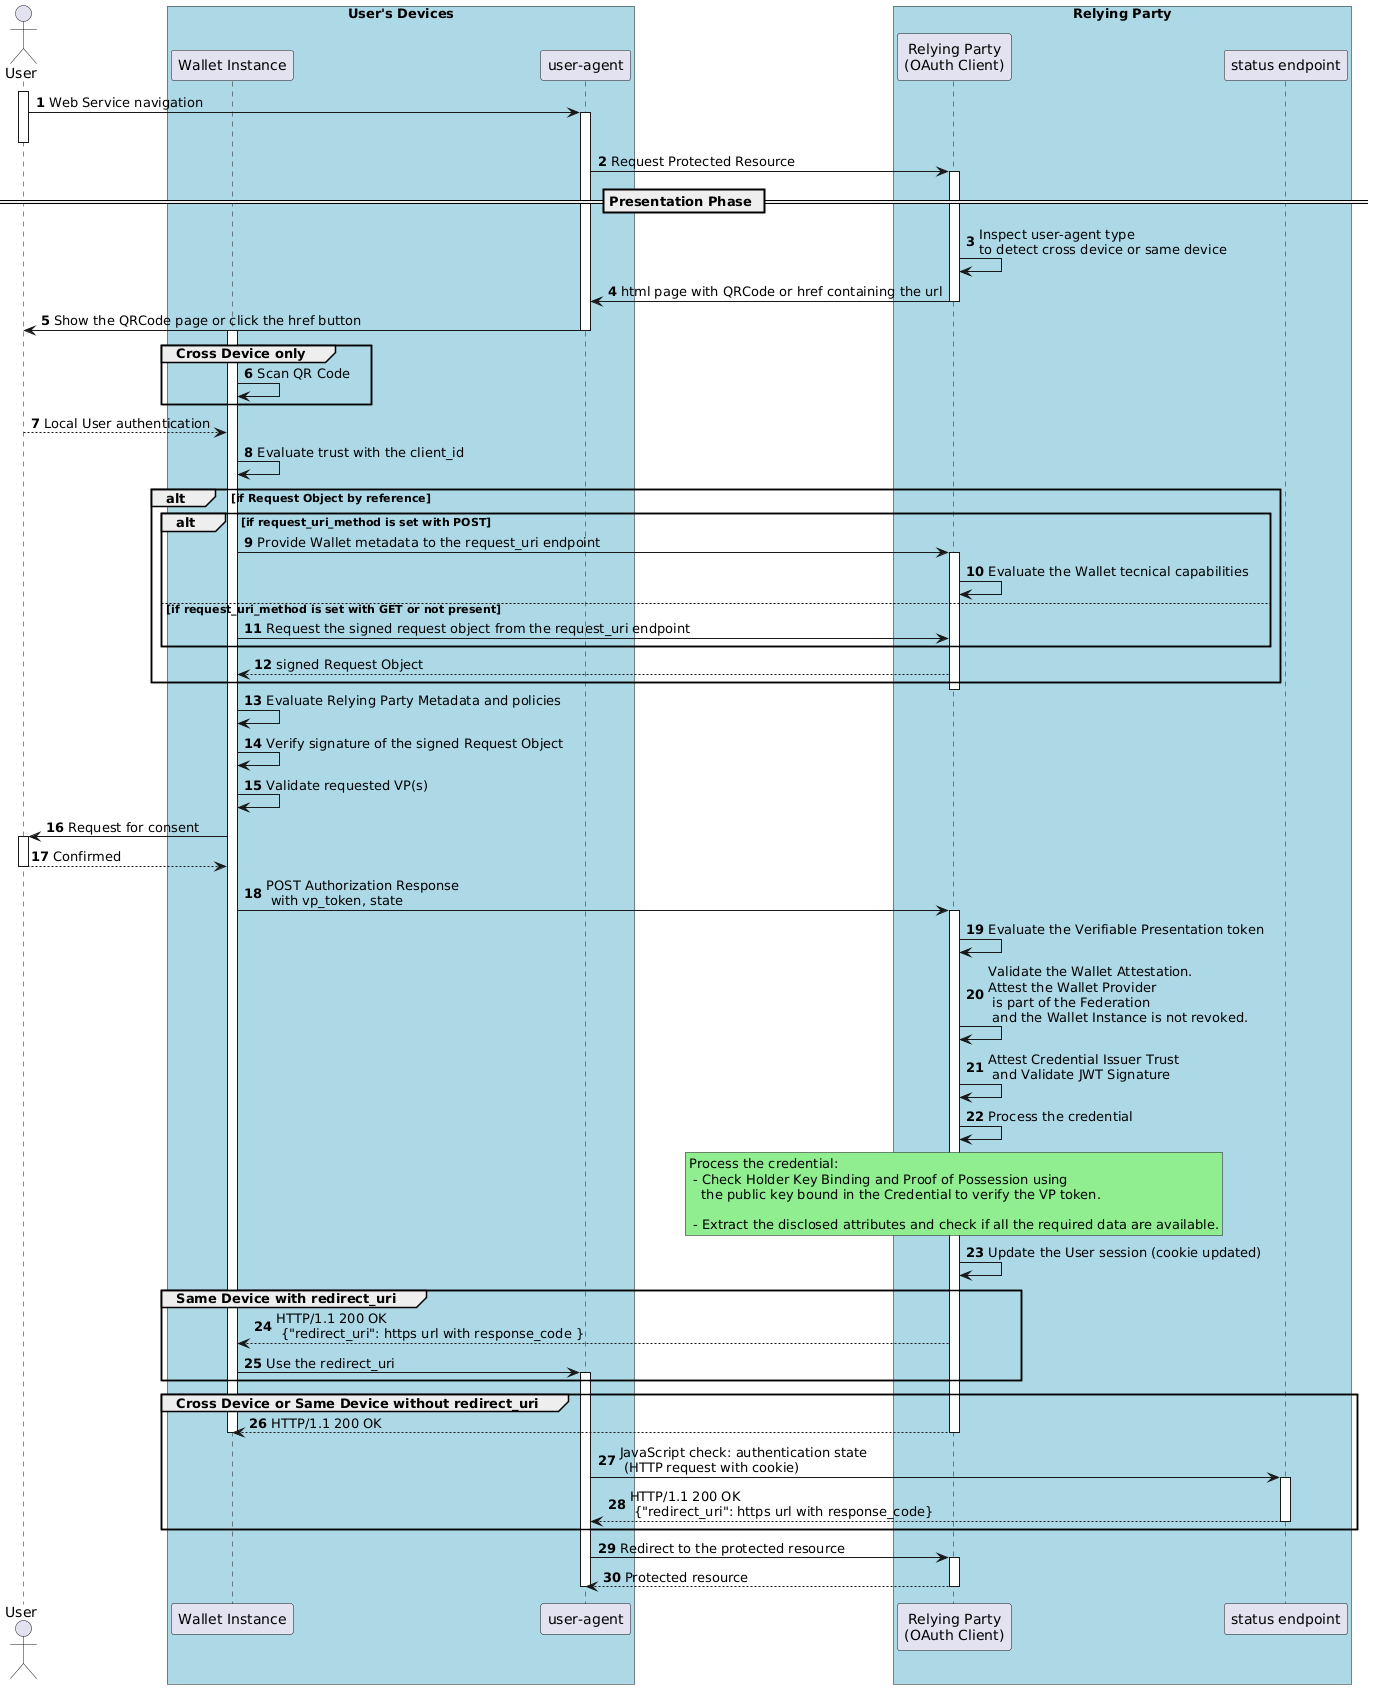

The diagram above was rendered by PlantUML. Its source (embedded in the PNG):
@startuml
autonumber


Actor "User" as u

box "User's Devices" #LightBlue
participant "Wallet Instance" as w
participant "user-agent" as ua
end box

box "Relying Party" #LightBlue
participant "Relying Party\n(OAuth Client)" as ve
participant "status endpoint" as se
end box



activate u
u -> ua: Web Service navigation
activate ua
deactivate u
ua -> ve: Request Protected Resource

== Presentation Phase ==
activate ve
ve -> ve: Inspect user-agent type\nto detect cross device or same device
ve -> ua: html page with QRCode or href containing the url 
deactivate ve


ua -> u: Show the QRCode page or click the href button
deactivate ua
activate w

group Cross Device only
w -> w: Scan QR Code
end

u --> w: Local User authentication

w -> w: Evaluate trust with the client_id

alt if Request Object by reference
    alt if request_uri_method is set with POST
       w -> ve: Provide Wallet metadata to the request_uri endpoint
       activate ve
       ve -> ve: Evaluate the Wallet tecnical capabilities
   else if request_uri_method is set with GET or not present
       w -> ve: Request the signed request object from the request_uri endpoint
   end

   ve --> w: signed Request Object

end

deactivate ve


w -> w: Evaluate Relying Party Metadata and policies
w -> w: Verify signature of the signed Request Object
w -> w: Validate requested VP(s)
w -> u: Request for consent
activate u
u --> w: Confirmed
deactivate u
w -> ve: POST Authorization Response \n with vp_token, state
activate ve
ve -> ve: Evaluate the Verifiable Presentation token
ve -> ve: Validate the Wallet Attestation. \nAttest the Wallet Provider\n is part of the Federation\n and the Wallet Instance is not revoked.
ve -> ve: Attest Credential Issuer Trust\n and Validate JWT Signature
ve -> ve: Process the credential

rnote over ve #LIGHTGREEN
Process the credential:
 - Check Holder Key Binding and Proof of Possession using  
   the public key bound in the Credential to verify the VP token.

 - Extract the disclosed attributes and check if all the required data are available.
endrnote

ve -> ve: Update the User session (cookie updated)


group Same Device with redirect_uri
ve --> w: HTTP/1.1 200 OK\n {"redirect_uri": https url with response_code }
w -> ua: Use the redirect_uri
activate ua
end

group Cross Device or Same Device without redirect_uri
ve --> w: HTTP/1.1 200 OK
deactivate w
deactivate ve
ua -> se:  JavaScript check: authentication state \n (HTTP request with cookie)
activate se
se --> ua: HTTP/1.1 200 OK\n {"redirect_uri": https url with response_code}

deactivate se

end


ua -> ve: Redirect to the protected resource
activate ve
ve --> ua: Protected resource

deactivate ua
deactivate ve
@enduml